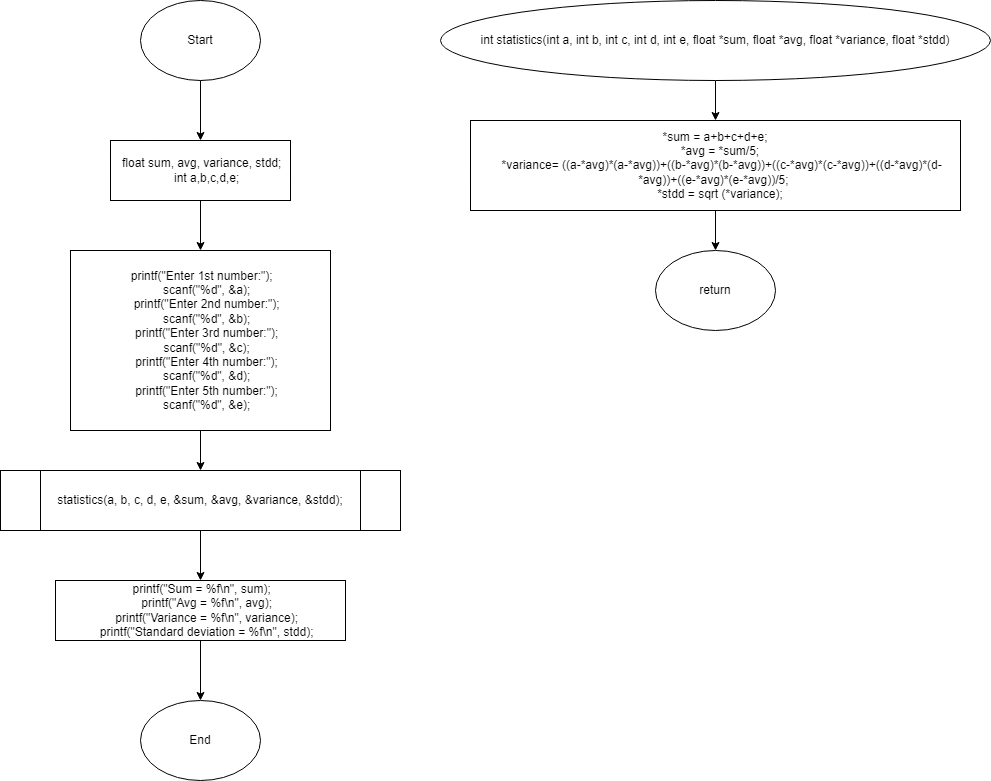

The diagram above was exported from draw.io. Its source (the exported page's mxGraphModel, read from the mxfile embedded in the PNG):
<mxGraphModel dx="1782" dy="994" grid="1" gridSize="10" guides="1" tooltips="1" connect="1" arrows="1" fold="1" page="1" pageScale="1" pageWidth="827" pageHeight="1169" math="0" shadow="0">
  <root>
    <mxCell id="WIyWlLk6GJQsqaUBKTNV-0" />
    <mxCell id="WIyWlLk6GJQsqaUBKTNV-1" parent="WIyWlLk6GJQsqaUBKTNV-0" />
    <mxCell id="J4G6iUkNa1mNk55iLMQn-0" value="&lt;div&gt;&amp;nbsp;float sum, avg, variance, stdd;&lt;/div&gt;&lt;div&gt;&amp;nbsp; &amp;nbsp; int a,b,c,d,e;&lt;/div&gt;" style="rounded=0;whiteSpace=wrap;html=1;" vertex="1" parent="WIyWlLk6GJQsqaUBKTNV-1">
      <mxGeometry x="90" y="180" width="180" height="60" as="geometry" />
    </mxCell>
    <mxCell id="J4G6iUkNa1mNk55iLMQn-1" value="Start" style="ellipse;whiteSpace=wrap;html=1;" vertex="1" parent="WIyWlLk6GJQsqaUBKTNV-1">
      <mxGeometry x="120" y="40" width="120" height="80" as="geometry" />
    </mxCell>
    <mxCell id="J4G6iUkNa1mNk55iLMQn-2" value="&lt;div&gt;&amp;nbsp;printf(&quot;Enter 1st number:&quot;);&lt;/div&gt;&lt;div&gt;&amp;nbsp; &amp;nbsp; scanf(&quot;%d&quot;, &amp;amp;a);&lt;/div&gt;&lt;div&gt;&amp;nbsp; &amp;nbsp; printf(&quot;Enter 2nd number:&quot;);&lt;/div&gt;&lt;div&gt;&amp;nbsp; &amp;nbsp; scanf(&quot;%d&quot;, &amp;amp;b);&lt;/div&gt;&lt;div&gt;&amp;nbsp; &amp;nbsp; printf(&quot;Enter 3rd number:&quot;);&lt;/div&gt;&lt;div&gt;&amp;nbsp; &amp;nbsp; scanf(&quot;%d&quot;, &amp;amp;c);&lt;/div&gt;&lt;div&gt;&amp;nbsp; &amp;nbsp; printf(&quot;Enter 4th number:&quot;);&lt;/div&gt;&lt;div&gt;&amp;nbsp; &amp;nbsp; scanf(&quot;%d&quot;, &amp;amp;d);&lt;/div&gt;&lt;div&gt;&amp;nbsp; &amp;nbsp; printf(&quot;Enter 5th number:&quot;);&lt;/div&gt;&lt;div&gt;&amp;nbsp; &amp;nbsp; scanf(&quot;%d&quot;, &amp;amp;e);&lt;/div&gt;" style="rounded=0;whiteSpace=wrap;html=1;" vertex="1" parent="WIyWlLk6GJQsqaUBKTNV-1">
      <mxGeometry x="50" y="290" width="260" height="180" as="geometry" />
    </mxCell>
    <mxCell id="J4G6iUkNa1mNk55iLMQn-3" value="statistics(a, b, c, d, e, &amp;amp;sum, &amp;amp;avg, &amp;amp;variance, &amp;amp;stdd);" style="shape=process;whiteSpace=wrap;html=1;backgroundOutline=1;" vertex="1" parent="WIyWlLk6GJQsqaUBKTNV-1">
      <mxGeometry x="-20" y="510" width="400" height="60" as="geometry" />
    </mxCell>
    <mxCell id="J4G6iUkNa1mNk55iLMQn-15" style="edgeStyle=orthogonalEdgeStyle;rounded=0;orthogonalLoop=1;jettySize=auto;html=1;exitX=0.5;exitY=1;exitDx=0;exitDy=0;entryX=0.5;entryY=0;entryDx=0;entryDy=0;" edge="1" parent="WIyWlLk6GJQsqaUBKTNV-1" source="J4G6iUkNa1mNk55iLMQn-5" target="J4G6iUkNa1mNk55iLMQn-6">
      <mxGeometry relative="1" as="geometry" />
    </mxCell>
    <mxCell id="J4G6iUkNa1mNk55iLMQn-5" value="&lt;div&gt;&amp;nbsp;printf(&quot;Sum = %f\n&quot;, sum);&lt;/div&gt;&lt;div&gt;&amp;nbsp; &amp;nbsp; printf(&quot;Avg = %f\n&quot;, avg);&lt;/div&gt;&lt;div&gt;&amp;nbsp; &amp;nbsp; printf(&quot;Variance = %f\n&quot;, variance);&lt;/div&gt;&lt;div&gt;&amp;nbsp; &amp;nbsp; printf(&quot;Standard deviation = %f\n&quot;, stdd);&lt;/div&gt;" style="rounded=0;whiteSpace=wrap;html=1;" vertex="1" parent="WIyWlLk6GJQsqaUBKTNV-1">
      <mxGeometry x="35" y="620" width="290" height="60" as="geometry" />
    </mxCell>
    <mxCell id="J4G6iUkNa1mNk55iLMQn-6" value="End" style="ellipse;whiteSpace=wrap;html=1;" vertex="1" parent="WIyWlLk6GJQsqaUBKTNV-1">
      <mxGeometry x="120" y="740" width="120" height="80" as="geometry" />
    </mxCell>
    <mxCell id="J4G6iUkNa1mNk55iLMQn-16" style="edgeStyle=orthogonalEdgeStyle;rounded=0;orthogonalLoop=1;jettySize=auto;html=1;exitX=0.5;exitY=1;exitDx=0;exitDy=0;" edge="1" parent="WIyWlLk6GJQsqaUBKTNV-1" source="J4G6iUkNa1mNk55iLMQn-7" target="J4G6iUkNa1mNk55iLMQn-8">
      <mxGeometry relative="1" as="geometry" />
    </mxCell>
    <mxCell id="J4G6iUkNa1mNk55iLMQn-7" value="int statistics(int a, int b, int c, int d, int e, float *sum, float *avg, float *variance, float *stdd)" style="ellipse;whiteSpace=wrap;html=1;" vertex="1" parent="WIyWlLk6GJQsqaUBKTNV-1">
      <mxGeometry x="420" y="40" width="550" height="80" as="geometry" />
    </mxCell>
    <mxCell id="J4G6iUkNa1mNk55iLMQn-17" style="edgeStyle=orthogonalEdgeStyle;rounded=0;orthogonalLoop=1;jettySize=auto;html=1;exitX=0.5;exitY=1;exitDx=0;exitDy=0;" edge="1" parent="WIyWlLk6GJQsqaUBKTNV-1" source="J4G6iUkNa1mNk55iLMQn-8" target="J4G6iUkNa1mNk55iLMQn-9">
      <mxGeometry relative="1" as="geometry" />
    </mxCell>
    <mxCell id="J4G6iUkNa1mNk55iLMQn-8" value="&lt;div&gt;*sum = a+b+c+d+e;&lt;/div&gt;&lt;div&gt;&amp;nbsp; &amp;nbsp; *avg = *sum/5;&amp;nbsp;&lt;/div&gt;&lt;div&gt;&amp;nbsp; &amp;nbsp; *variance= ((a-*avg)*(a-*avg))+((b-*avg)*(b-*avg))+((c-*avg)*(c-*avg))+((d-*avg)*(d-*avg))+((e-*avg)*(e-*avg))/5;&amp;nbsp;&lt;/div&gt;&lt;div&gt;&amp;nbsp; &amp;nbsp; *stdd = sqrt (*variance);&amp;nbsp;&lt;/div&gt;" style="rounded=0;whiteSpace=wrap;html=1;" vertex="1" parent="WIyWlLk6GJQsqaUBKTNV-1">
      <mxGeometry x="450" y="160" width="490" height="90" as="geometry" />
    </mxCell>
    <mxCell id="J4G6iUkNa1mNk55iLMQn-9" value="return" style="ellipse;whiteSpace=wrap;html=1;" vertex="1" parent="WIyWlLk6GJQsqaUBKTNV-1">
      <mxGeometry x="635" y="290" width="120" height="80" as="geometry" />
    </mxCell>
    <mxCell id="J4G6iUkNa1mNk55iLMQn-10" value="" style="endArrow=classic;html=1;rounded=0;exitX=0.5;exitY=1;exitDx=0;exitDy=0;" edge="1" parent="WIyWlLk6GJQsqaUBKTNV-1" source="J4G6iUkNa1mNk55iLMQn-1" target="J4G6iUkNa1mNk55iLMQn-0">
      <mxGeometry width="50" height="50" relative="1" as="geometry">
        <mxPoint x="210" y="180" as="sourcePoint" />
        <mxPoint x="260" y="130" as="targetPoint" />
      </mxGeometry>
    </mxCell>
    <mxCell id="J4G6iUkNa1mNk55iLMQn-11" value="" style="endArrow=classic;html=1;rounded=0;exitX=0.5;exitY=1;exitDx=0;exitDy=0;entryX=0.5;entryY=0;entryDx=0;entryDy=0;" edge="1" parent="WIyWlLk6GJQsqaUBKTNV-1" source="J4G6iUkNa1mNk55iLMQn-0" target="J4G6iUkNa1mNk55iLMQn-2">
      <mxGeometry width="50" height="50" relative="1" as="geometry">
        <mxPoint x="200" y="300" as="sourcePoint" />
        <mxPoint x="250" y="250" as="targetPoint" />
      </mxGeometry>
    </mxCell>
    <mxCell id="J4G6iUkNa1mNk55iLMQn-12" value="" style="endArrow=classic;html=1;rounded=0;exitX=0.5;exitY=1;exitDx=0;exitDy=0;" edge="1" parent="WIyWlLk6GJQsqaUBKTNV-1" source="J4G6iUkNa1mNk55iLMQn-2" target="J4G6iUkNa1mNk55iLMQn-3">
      <mxGeometry width="50" height="50" relative="1" as="geometry">
        <mxPoint x="170" y="530" as="sourcePoint" />
        <mxPoint x="220" y="480" as="targetPoint" />
      </mxGeometry>
    </mxCell>
    <mxCell id="J4G6iUkNa1mNk55iLMQn-13" value="" style="endArrow=classic;html=1;rounded=0;exitX=0.5;exitY=1;exitDx=0;exitDy=0;entryX=0.5;entryY=0;entryDx=0;entryDy=0;" edge="1" parent="WIyWlLk6GJQsqaUBKTNV-1" source="J4G6iUkNa1mNk55iLMQn-3" target="J4G6iUkNa1mNk55iLMQn-5">
      <mxGeometry width="50" height="50" relative="1" as="geometry">
        <mxPoint x="180" y="610" as="sourcePoint" />
        <mxPoint x="230" y="560" as="targetPoint" />
      </mxGeometry>
    </mxCell>
  </root>
</mxGraphModel>